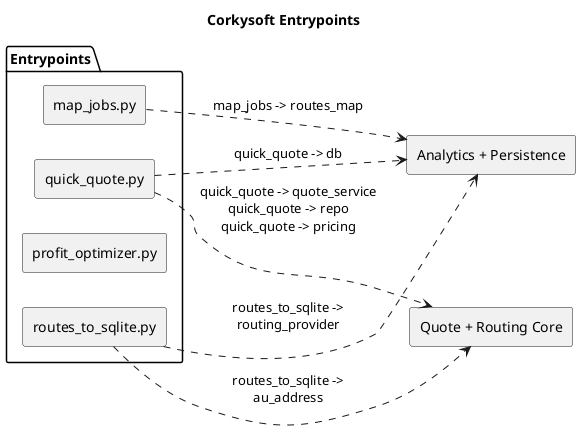

The diagram above was rendered by PlantUML. Its source (embedded in the PNG):
@startuml
title Corkysoft Entrypoints
left to right direction
skinparam componentStyle rectangle
skinparam shadowing false
skinparam wrapWidth 220
skinparam maxMessageSize 180
package "Entrypoints" {
  [map_jobs.py] as map_jobs
  [profit_optimizer.py] as profit_optimizer
  [quick_quote.py] as quick_quote
  [routes_to_sqlite.py] as routes_to_sqlite
}
[Analytics + Persistence] as external_analytics_persistence
routes_to_sqlite ..> external_analytics_persistence : routes_to_sqlite -> routing_provider
quick_quote ..> external_analytics_persistence : quick_quote -> db
map_jobs ..> external_analytics_persistence : map_jobs -> routes_map
[Quote + Routing Core] as external_quote_routing_core
routes_to_sqlite ..> external_quote_routing_core : routes_to_sqlite -> au_address
quick_quote ..> external_quote_routing_core : quick_quote -> quote_service\nquick_quote -> repo\nquick_quote -> pricing
@enduml